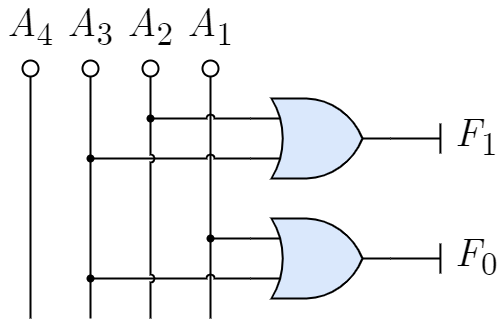

The diagram above was exported from draw.io. Its source (the exported page's mxGraphModel, read from the mxfile embedded in the PNG):
<mxGraphModel dx="693" dy="755" grid="1" gridSize="10" guides="1" tooltips="1" connect="1" arrows="1" fold="1" page="1" pageScale="1" pageWidth="827" pageHeight="1169" math="0" shadow="0">
  <root>
    <mxCell id="0" />
    <mxCell id="1" parent="0" />
    <mxCell id="2" value="&lt;span style=&quot;font-size: 40px;&quot;&gt;A&lt;sub style=&quot;font-style: normal;&quot;&gt;1&lt;/sub&gt;&lt;/span&gt;" style="text;html=1;align=center;verticalAlign=bottom;whiteSpace=wrap;rounded=0;fontFamily=CMU Serif;fontSize=40;fontColor=default;labelBackgroundColor=none;fontStyle=2;spacingLeft=3;spacingRight=3;spacingBottom=0;" vertex="1" parent="1">
      <mxGeometry x="220" y="80" width="60" height="40" as="geometry" />
    </mxCell>
    <mxCell id="3" style="edgeStyle=orthogonalEdgeStyle;rounded=0;orthogonalLoop=1;jettySize=auto;html=1;fontFamily=Helvetica;fontSize=20;fontColor=default;endArrow=none;endFill=0;strokeWidth=2;entryX=0.1;entryY=0.5;entryDx=0;entryDy=0;entryPerimeter=0;jumpStyle=arc;" edge="1" target="4" parent="1">
      <mxGeometry relative="1" as="geometry">
        <mxPoint x="240" y="170" as="targetPoint" />
        <Array as="points" />
        <mxPoint x="250" y="380" as="sourcePoint" />
      </mxGeometry>
    </mxCell>
    <mxCell id="4" value="" style="verticalLabelPosition=bottom;shadow=0;dashed=0;align=center;html=1;verticalAlign=top;shape=mxgraph.electrical.logic_gates.inverting_contact;fontFamily=Helvetica;fontSize=20;strokeWidth=2;rotation=-90;" vertex="1" parent="1">
      <mxGeometry x="240" y="120" width="20" height="20" as="geometry" />
    </mxCell>
    <mxCell id="23" style="edgeStyle=orthogonalEdgeStyle;shape=connector;rounded=0;jumpStyle=arc;html=1;exitX=0;exitY=0.25;exitDx=0;exitDy=0;exitPerimeter=0;labelBackgroundColor=default;strokeColor=default;strokeWidth=2;fontFamily=Helvetica;fontSize=20;fontColor=default;endArrow=none;endFill=0;" edge="1" parent="1" source="5" target="31">
      <mxGeometry relative="1" as="geometry">
        <mxPoint x="190" y="180" as="targetPoint" />
      </mxGeometry>
    </mxCell>
    <mxCell id="24" style="edgeStyle=orthogonalEdgeStyle;shape=connector;rounded=0;jumpStyle=arc;html=1;exitX=0;exitY=0.75;exitDx=0;exitDy=0;exitPerimeter=0;labelBackgroundColor=default;strokeColor=default;strokeWidth=2;fontFamily=Helvetica;fontSize=20;fontColor=default;endArrow=none;endFill=0;" edge="1" parent="1" source="5" target="30">
      <mxGeometry relative="1" as="geometry">
        <mxPoint x="130" y="220" as="targetPoint" />
      </mxGeometry>
    </mxCell>
    <mxCell id="5" value="" style="verticalLabelPosition=bottom;shadow=0;dashed=0;align=center;html=1;verticalAlign=top;shape=mxgraph.electrical.logic_gates.logic_gate;operation=or;strokeColor=default;fontFamily=Helvetica;fontSize=12;fontColor=default;fillColor=#dae8fc;strokeWidth=2;" vertex="1" parent="1">
      <mxGeometry x="290" y="160" width="140" height="80" as="geometry" />
    </mxCell>
    <mxCell id="25" style="edgeStyle=orthogonalEdgeStyle;shape=connector;rounded=0;jumpStyle=arc;html=1;exitX=0;exitY=0.25;exitDx=0;exitDy=0;exitPerimeter=0;labelBackgroundColor=default;strokeColor=default;strokeWidth=2;fontFamily=Helvetica;fontSize=20;fontColor=default;endArrow=none;endFill=0;" edge="1" parent="1" source="6" target="27">
      <mxGeometry relative="1" as="geometry">
        <mxPoint x="250" y="300" as="targetPoint" />
      </mxGeometry>
    </mxCell>
    <mxCell id="26" style="edgeStyle=orthogonalEdgeStyle;shape=connector;rounded=0;jumpStyle=arc;html=1;exitX=0;exitY=0.75;exitDx=0;exitDy=0;exitPerimeter=0;labelBackgroundColor=default;strokeColor=default;strokeWidth=2;fontFamily=Helvetica;fontSize=20;fontColor=default;endArrow=none;endFill=0;" edge="1" parent="1" source="6">
      <mxGeometry relative="1" as="geometry">
        <mxPoint x="130" y="340" as="targetPoint" />
      </mxGeometry>
    </mxCell>
    <mxCell id="6" value="" style="verticalLabelPosition=bottom;shadow=0;dashed=0;align=center;html=1;verticalAlign=top;shape=mxgraph.electrical.logic_gates.logic_gate;operation=or;strokeColor=default;fontFamily=Helvetica;fontSize=12;fontColor=default;fillColor=#dae8fc;strokeWidth=2;" vertex="1" parent="1">
      <mxGeometry x="290" y="280" width="140" height="80" as="geometry" />
    </mxCell>
    <mxCell id="7" value="&lt;span style=&quot;font-size: 40px;&quot;&gt;F&lt;/span&gt;&lt;span style=&quot;font-style: normal; font-size: 40px;&quot;&gt;&lt;span style=&quot;font-size: 40px;&quot;&gt;&lt;span style=&quot;font-size: 40px;&quot;&gt;&lt;sub&gt;1&lt;/sub&gt;&lt;/span&gt;&lt;/span&gt;&lt;/span&gt;" style="text;html=1;align=left;verticalAlign=middle;whiteSpace=wrap;rounded=0;fontFamily=CMU Serif;fontSize=40;fontColor=default;labelBackgroundColor=none;fontStyle=2;spacingLeft=3;spacingRight=3;" vertex="1" parent="1">
      <mxGeometry x="490" y="180" width="50" height="40" as="geometry" />
    </mxCell>
    <mxCell id="8" style="edgeStyle=orthogonalEdgeStyle;rounded=0;orthogonalLoop=1;jettySize=auto;html=1;fontFamily=Helvetica;fontSize=20;fontColor=default;endArrow=none;endFill=0;strokeWidth=2;jumpStyle=arc;" edge="1" parent="1">
      <mxGeometry relative="1" as="geometry">
        <mxPoint x="480" y="200" as="targetPoint" />
        <Array as="points">
          <mxPoint x="460" y="200" />
          <mxPoint x="460" y="200" />
        </Array>
        <mxPoint x="430" y="200" as="sourcePoint" />
      </mxGeometry>
    </mxCell>
    <mxCell id="9" style="edgeStyle=orthogonalEdgeStyle;rounded=0;orthogonalLoop=1;jettySize=auto;html=1;fontFamily=Helvetica;fontSize=20;fontColor=default;endArrow=none;endFill=0;strokeWidth=2;jumpStyle=arc;" edge="1" parent="1">
      <mxGeometry relative="1" as="geometry">
        <mxPoint x="479.90999999999985" y="215" as="targetPoint" />
        <Array as="points">
          <mxPoint x="479.90999999999997" y="205" />
          <mxPoint x="479.90999999999997" y="205" />
        </Array>
        <mxPoint x="479.90999999999985" y="185" as="sourcePoint" />
      </mxGeometry>
    </mxCell>
    <mxCell id="10" value="&lt;span style=&quot;font-size: 40px;&quot;&gt;F&lt;/span&gt;&lt;span style=&quot;font-style: normal; font-size: 40px;&quot;&gt;&lt;span style=&quot;font-size: 40px;&quot;&gt;&lt;span style=&quot;font-size: 40px;&quot;&gt;&lt;sub&gt;0&lt;/sub&gt;&lt;/span&gt;&lt;/span&gt;&lt;/span&gt;" style="text;html=1;align=left;verticalAlign=middle;whiteSpace=wrap;rounded=0;fontFamily=CMU Serif;fontSize=40;fontColor=default;labelBackgroundColor=none;fontStyle=2;spacingLeft=3;spacingRight=3;" vertex="1" parent="1">
      <mxGeometry x="490" y="300" width="50" height="40" as="geometry" />
    </mxCell>
    <mxCell id="11" style="edgeStyle=orthogonalEdgeStyle;rounded=0;orthogonalLoop=1;jettySize=auto;html=1;fontFamily=Helvetica;fontSize=20;fontColor=default;endArrow=none;endFill=0;strokeWidth=2;jumpStyle=arc;" edge="1" parent="1">
      <mxGeometry relative="1" as="geometry">
        <mxPoint x="480" y="320" as="targetPoint" />
        <Array as="points">
          <mxPoint x="460" y="320" />
          <mxPoint x="460" y="320" />
        </Array>
        <mxPoint x="430" y="320" as="sourcePoint" />
      </mxGeometry>
    </mxCell>
    <mxCell id="12" style="edgeStyle=orthogonalEdgeStyle;rounded=0;orthogonalLoop=1;jettySize=auto;html=1;fontFamily=Helvetica;fontSize=20;fontColor=default;endArrow=none;endFill=0;strokeWidth=2;jumpStyle=arc;" edge="1" parent="1">
      <mxGeometry relative="1" as="geometry">
        <mxPoint x="479.90999999999985" y="335" as="targetPoint" />
        <Array as="points">
          <mxPoint x="479.90999999999997" y="325" />
          <mxPoint x="479.90999999999997" y="325" />
        </Array>
        <mxPoint x="479.90999999999985" y="305" as="sourcePoint" />
      </mxGeometry>
    </mxCell>
    <mxCell id="13" value="&lt;span style=&quot;font-size: 40px;&quot;&gt;A&lt;sub style=&quot;font-style: normal;&quot;&gt;2&lt;/sub&gt;&lt;/span&gt;" style="text;html=1;align=center;verticalAlign=bottom;whiteSpace=wrap;rounded=0;fontFamily=CMU Serif;fontSize=40;fontColor=default;labelBackgroundColor=none;fontStyle=2;spacingLeft=3;spacingRight=3;spacingBottom=0;" vertex="1" parent="1">
      <mxGeometry x="160" y="80" width="60" height="40" as="geometry" />
    </mxCell>
    <mxCell id="14" style="edgeStyle=orthogonalEdgeStyle;rounded=0;orthogonalLoop=1;jettySize=auto;html=1;fontFamily=Helvetica;fontSize=20;fontColor=default;endArrow=none;endFill=0;strokeWidth=2;entryX=0.1;entryY=0.5;entryDx=0;entryDy=0;entryPerimeter=0;jumpStyle=arc;" edge="1" target="15" parent="1">
      <mxGeometry relative="1" as="geometry">
        <mxPoint x="180" y="170" as="targetPoint" />
        <Array as="points" />
        <mxPoint x="190" y="380" as="sourcePoint" />
      </mxGeometry>
    </mxCell>
    <mxCell id="15" value="" style="verticalLabelPosition=bottom;shadow=0;dashed=0;align=center;html=1;verticalAlign=top;shape=mxgraph.electrical.logic_gates.inverting_contact;fontFamily=Helvetica;fontSize=20;strokeWidth=2;rotation=-90;" vertex="1" parent="1">
      <mxGeometry x="180" y="120" width="20" height="20" as="geometry" />
    </mxCell>
    <mxCell id="16" value="&lt;span style=&quot;font-size: 40px;&quot;&gt;A&lt;sub style=&quot;font-style: normal;&quot;&gt;3&lt;/sub&gt;&lt;/span&gt;" style="text;html=1;align=center;verticalAlign=bottom;whiteSpace=wrap;rounded=0;fontFamily=CMU Serif;fontSize=40;fontColor=default;labelBackgroundColor=none;fontStyle=2;spacingLeft=3;spacingRight=3;spacingBottom=0;" vertex="1" parent="1">
      <mxGeometry x="100" y="80" width="60" height="40" as="geometry" />
    </mxCell>
    <mxCell id="17" style="edgeStyle=orthogonalEdgeStyle;rounded=0;orthogonalLoop=1;jettySize=auto;html=1;fontFamily=Helvetica;fontSize=20;fontColor=default;endArrow=none;endFill=0;strokeWidth=2;entryX=0.1;entryY=0.5;entryDx=0;entryDy=0;entryPerimeter=0;jumpStyle=arc;startArrow=none;" edge="1" target="18" parent="1" source="29">
      <mxGeometry relative="1" as="geometry">
        <mxPoint x="120" y="170" as="targetPoint" />
        <Array as="points" />
        <mxPoint x="130" y="380" as="sourcePoint" />
      </mxGeometry>
    </mxCell>
    <mxCell id="18" value="" style="verticalLabelPosition=bottom;shadow=0;dashed=0;align=center;html=1;verticalAlign=top;shape=mxgraph.electrical.logic_gates.inverting_contact;fontFamily=Helvetica;fontSize=20;strokeWidth=2;rotation=-90;" vertex="1" parent="1">
      <mxGeometry x="120" y="120" width="20" height="20" as="geometry" />
    </mxCell>
    <mxCell id="19" value="&lt;span style=&quot;font-size: 40px;&quot;&gt;A&lt;sub style=&quot;font-style: normal;&quot;&gt;4&lt;/sub&gt;&lt;/span&gt;" style="text;html=1;align=center;verticalAlign=bottom;whiteSpace=wrap;rounded=0;fontFamily=CMU Serif;fontSize=40;fontColor=default;labelBackgroundColor=none;fontStyle=2;spacingLeft=3;spacingRight=3;spacingBottom=0;" vertex="1" parent="1">
      <mxGeometry x="40" y="80" width="60" height="40" as="geometry" />
    </mxCell>
    <mxCell id="20" style="edgeStyle=orthogonalEdgeStyle;rounded=0;orthogonalLoop=1;jettySize=auto;html=1;fontFamily=Helvetica;fontSize=20;fontColor=default;endArrow=none;endFill=0;strokeWidth=2;entryX=0.1;entryY=0.5;entryDx=0;entryDy=0;entryPerimeter=0;jumpStyle=arc;" edge="1" target="21" parent="1">
      <mxGeometry relative="1" as="geometry">
        <mxPoint x="60" y="170" as="targetPoint" />
        <Array as="points" />
        <mxPoint x="70" y="380" as="sourcePoint" />
      </mxGeometry>
    </mxCell>
    <mxCell id="21" value="" style="verticalLabelPosition=bottom;shadow=0;dashed=0;align=center;html=1;verticalAlign=top;shape=mxgraph.electrical.logic_gates.inverting_contact;fontFamily=Helvetica;fontSize=20;strokeWidth=2;rotation=-90;" vertex="1" parent="1">
      <mxGeometry x="60" y="120" width="20" height="20" as="geometry" />
    </mxCell>
    <mxCell id="27" value="" style="shape=waypoint;sketch=0;fillStyle=solid;size=6;pointerEvents=1;points=[];fillColor=none;resizable=0;rotatable=0;perimeter=centerPerimeter;snapToPoint=1;fontSize=40;strokeWidth=2;fontFamily=Helvetica;fontColor=default;" vertex="1" parent="1">
      <mxGeometry x="240" y="290" width="20" height="20" as="geometry" />
    </mxCell>
    <mxCell id="28" value="" style="edgeStyle=orthogonalEdgeStyle;rounded=0;orthogonalLoop=1;jettySize=auto;html=1;fontFamily=Helvetica;fontSize=20;fontColor=default;endArrow=none;endFill=0;strokeWidth=2;entryDx=0;entryDy=0;entryPerimeter=0;jumpStyle=arc;" edge="1" parent="1" target="29">
      <mxGeometry relative="1" as="geometry">
        <mxPoint x="130" y="138" as="targetPoint" />
        <Array as="points" />
        <mxPoint x="130" y="380" as="sourcePoint" />
      </mxGeometry>
    </mxCell>
    <mxCell id="29" value="" style="shape=waypoint;sketch=0;fillStyle=solid;size=6;pointerEvents=1;points=[];fillColor=none;resizable=0;rotatable=0;perimeter=centerPerimeter;snapToPoint=1;fontSize=40;strokeWidth=2;fontFamily=Helvetica;fontColor=default;" vertex="1" parent="1">
      <mxGeometry x="120" y="330" width="20" height="20" as="geometry" />
    </mxCell>
    <mxCell id="30" value="" style="shape=waypoint;sketch=0;fillStyle=solid;size=6;pointerEvents=1;points=[];fillColor=none;resizable=0;rotatable=0;perimeter=centerPerimeter;snapToPoint=1;fontSize=40;strokeWidth=2;fontFamily=Helvetica;fontColor=default;" vertex="1" parent="1">
      <mxGeometry x="120" y="210" width="20" height="20" as="geometry" />
    </mxCell>
    <mxCell id="31" value="" style="shape=waypoint;sketch=0;fillStyle=solid;size=6;pointerEvents=1;points=[];fillColor=none;resizable=0;rotatable=0;perimeter=centerPerimeter;snapToPoint=1;fontSize=40;strokeWidth=2;fontFamily=Helvetica;fontColor=default;" vertex="1" parent="1">
      <mxGeometry x="180" y="170" width="20" height="20" as="geometry" />
    </mxCell>
  </root>
</mxGraphModel>